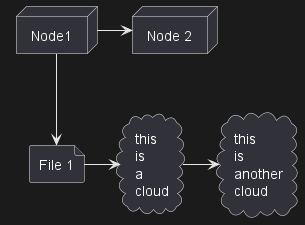

The diagram above was rendered by PlantUML. Its source (embedded in the PNG):
@startuml
node Node1 as n1
node "Node 2" as n2
file f1 as "File 1"
cloud c1 as "this
is
a
cloud"
cloud c2 [this
is
another
cloud]

n1 -> n2
n1 --> f1
f1 -> c1
c1 -> c2
@enduml